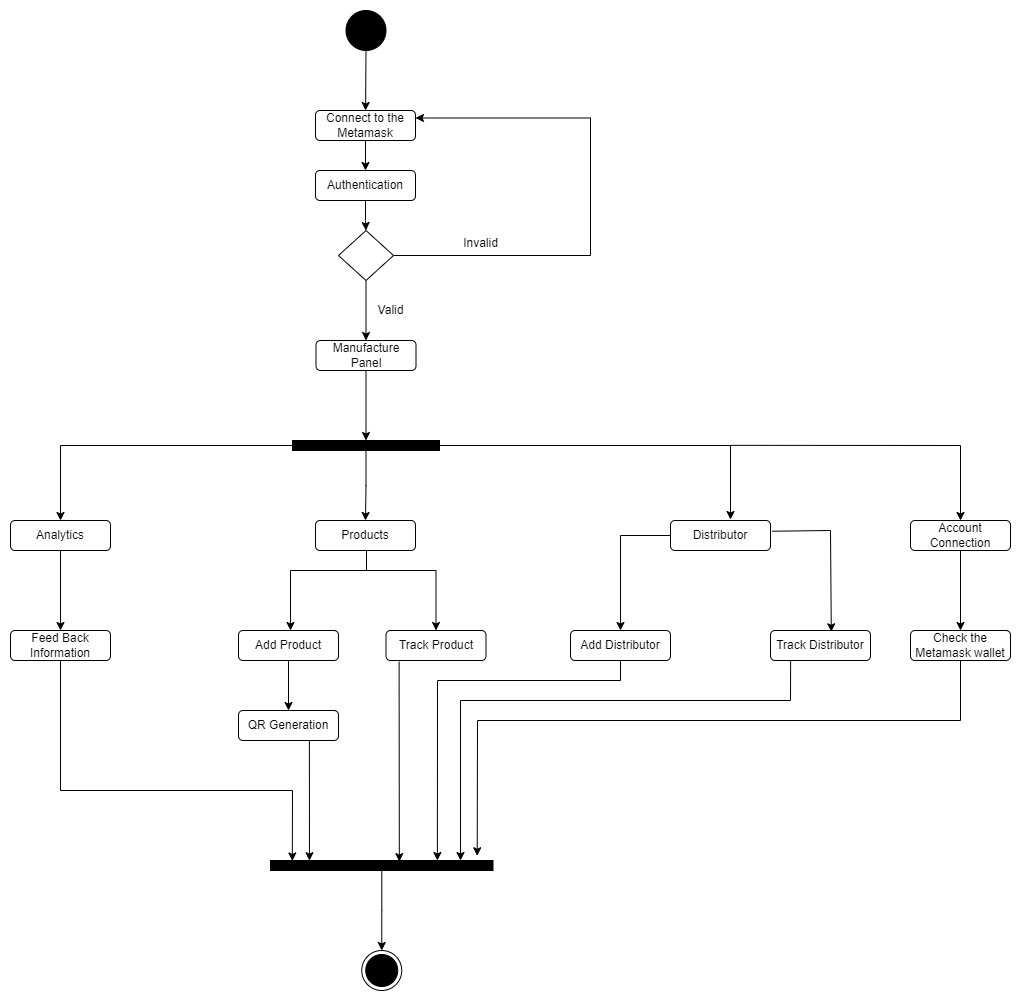

The diagram above was exported from draw.io. Its source (the exported page's mxGraphModel, read from the mxfile embedded in the PNG):
<mxGraphModel dx="868" dy="450" grid="1" gridSize="10" guides="1" tooltips="1" connect="1" arrows="1" fold="1" page="1" pageScale="1" pageWidth="850" pageHeight="1100" background="none" math="0" shadow="0">
  <root>
    <mxCell id="0" />
    <mxCell id="1" parent="0" />
    <mxCell id="miDB8AgnkMZgyUwEvchw-1" value="" style="ellipse;whiteSpace=wrap;html=1;rounded=0;shadow=0;comic=0;labelBackgroundColor=none;strokeWidth=1;fillColor=#000000;fontFamily=Verdana;fontSize=12;align=center;" parent="1" vertex="1">
      <mxGeometry x="405.5" y="80" width="40" height="40" as="geometry" />
    </mxCell>
    <mxCell id="miDB8AgnkMZgyUwEvchw-17" style="edgeStyle=orthogonalEdgeStyle;rounded=0;orthogonalLoop=1;jettySize=auto;html=1;entryX=0.5;entryY=0;entryDx=0;entryDy=0;" parent="1" source="miDB8AgnkMZgyUwEvchw-6" target="miDB8AgnkMZgyUwEvchw-16" edge="1">
      <mxGeometry relative="1" as="geometry" />
    </mxCell>
    <mxCell id="miDB8AgnkMZgyUwEvchw-6" value="Connect to the Metamask" style="rounded=1;whiteSpace=wrap;html=1;" parent="1" vertex="1">
      <mxGeometry x="375" y="180" width="100" height="30" as="geometry" />
    </mxCell>
    <mxCell id="miDB8AgnkMZgyUwEvchw-7" value="" style="endArrow=classic;html=1;rounded=0;exitX=0.5;exitY=1;exitDx=0;exitDy=0;" parent="1" source="miDB8AgnkMZgyUwEvchw-1" target="miDB8AgnkMZgyUwEvchw-6" edge="1">
      <mxGeometry width="50" height="50" relative="1" as="geometry">
        <mxPoint x="120" y="180" as="sourcePoint" />
        <mxPoint x="425" y="120" as="targetPoint" />
      </mxGeometry>
    </mxCell>
    <mxCell id="miDB8AgnkMZgyUwEvchw-19" style="edgeStyle=orthogonalEdgeStyle;rounded=0;orthogonalLoop=1;jettySize=auto;html=1;entryX=0.5;entryY=0;entryDx=0;entryDy=0;" parent="1" source="miDB8AgnkMZgyUwEvchw-16" target="miDB8AgnkMZgyUwEvchw-18" edge="1">
      <mxGeometry relative="1" as="geometry" />
    </mxCell>
    <mxCell id="miDB8AgnkMZgyUwEvchw-16" value="Authentication" style="rounded=1;whiteSpace=wrap;html=1;" parent="1" vertex="1">
      <mxGeometry x="375" y="240" width="100" height="30" as="geometry" />
    </mxCell>
    <mxCell id="miDB8AgnkMZgyUwEvchw-23" style="edgeStyle=orthogonalEdgeStyle;rounded=0;orthogonalLoop=1;jettySize=auto;html=1;" parent="1" source="miDB8AgnkMZgyUwEvchw-18" edge="1">
      <mxGeometry relative="1" as="geometry">
        <mxPoint x="425.5" y="410" as="targetPoint" />
      </mxGeometry>
    </mxCell>
    <mxCell id="MSoGT4fMePcgD7L6ewtP-14" style="edgeStyle=orthogonalEdgeStyle;rounded=0;orthogonalLoop=1;jettySize=auto;html=1;exitX=1;exitY=0.5;exitDx=0;exitDy=0;entryX=1;entryY=0.25;entryDx=0;entryDy=0;startArrow=none;" parent="1" source="miDB8AgnkMZgyUwEvchw-18" target="miDB8AgnkMZgyUwEvchw-6" edge="1">
      <mxGeometry relative="1" as="geometry">
        <mxPoint x="530" y="190" as="targetPoint" />
        <Array as="points">
          <mxPoint x="650" y="325" />
          <mxPoint x="650" y="188" />
        </Array>
      </mxGeometry>
    </mxCell>
    <mxCell id="miDB8AgnkMZgyUwEvchw-18" value="" style="rhombus;whiteSpace=wrap;html=1;" parent="1" vertex="1">
      <mxGeometry x="398" y="300" width="55" height="50" as="geometry" />
    </mxCell>
    <mxCell id="miDB8AgnkMZgyUwEvchw-31" style="edgeStyle=orthogonalEdgeStyle;rounded=0;orthogonalLoop=1;jettySize=auto;html=1;entryX=0.6;entryY=-0.033;entryDx=0;entryDy=0;entryPerimeter=0;exitX=1;exitY=0.5;exitDx=0;exitDy=0;" parent="1" source="mVoTilRvF9XurMWq40yH-1" target="miDB8AgnkMZgyUwEvchw-29" edge="1">
      <mxGeometry relative="1" as="geometry">
        <mxPoint x="485.5" y="510" as="sourcePoint" />
        <Array as="points">
          <mxPoint x="790" y="515" />
        </Array>
      </mxGeometry>
    </mxCell>
    <mxCell id="miDB8AgnkMZgyUwEvchw-33" style="edgeStyle=orthogonalEdgeStyle;rounded=0;orthogonalLoop=1;jettySize=auto;html=1;entryX=0.5;entryY=0;entryDx=0;entryDy=0;exitX=0;exitY=0.5;exitDx=0;exitDy=0;" parent="1" source="mVoTilRvF9XurMWq40yH-1" target="miDB8AgnkMZgyUwEvchw-32" edge="1">
      <mxGeometry relative="1" as="geometry">
        <mxPoint x="365.5" y="510" as="sourcePoint" />
      </mxGeometry>
    </mxCell>
    <mxCell id="miDB8AgnkMZgyUwEvchw-27" value="Valid" style="text;html=1;align=center;verticalAlign=middle;resizable=0;points=[];autosize=1;strokeColor=none;fillColor=none;" parent="1" vertex="1">
      <mxGeometry x="425" y="365" width="50" height="30" as="geometry" />
    </mxCell>
    <mxCell id="miDB8AgnkMZgyUwEvchw-38" style="edgeStyle=orthogonalEdgeStyle;rounded=0;orthogonalLoop=1;jettySize=auto;html=1;" parent="1" source="miDB8AgnkMZgyUwEvchw-28" target="miDB8AgnkMZgyUwEvchw-36" edge="1">
      <mxGeometry relative="1" as="geometry">
        <Array as="points">
          <mxPoint x="426" y="640" />
          <mxPoint x="350" y="640" />
        </Array>
      </mxGeometry>
    </mxCell>
    <mxCell id="miDB8AgnkMZgyUwEvchw-28" value="Products" style="rounded=1;whiteSpace=wrap;html=1;" parent="1" vertex="1">
      <mxGeometry x="375" y="590" width="100" height="30" as="geometry" />
    </mxCell>
    <mxCell id="miDB8AgnkMZgyUwEvchw-29" value="Distributor" style="rounded=1;whiteSpace=wrap;html=1;" parent="1" vertex="1">
      <mxGeometry x="730" y="590" width="100" height="30" as="geometry" />
    </mxCell>
    <mxCell id="MSoGT4fMePcgD7L6ewtP-21" style="edgeStyle=orthogonalEdgeStyle;rounded=0;orthogonalLoop=1;jettySize=auto;html=1;entryX=0.5;entryY=0;entryDx=0;entryDy=0;" parent="1" source="miDB8AgnkMZgyUwEvchw-32" target="MSoGT4fMePcgD7L6ewtP-20" edge="1">
      <mxGeometry relative="1" as="geometry" />
    </mxCell>
    <mxCell id="miDB8AgnkMZgyUwEvchw-32" value="Analytics" style="rounded=1;whiteSpace=wrap;html=1;" parent="1" vertex="1">
      <mxGeometry x="70" y="590" width="100" height="30" as="geometry" />
    </mxCell>
    <mxCell id="MSoGT4fMePcgD7L6ewtP-9" style="edgeStyle=orthogonalEdgeStyle;rounded=0;orthogonalLoop=1;jettySize=auto;html=1;entryX=0.5;entryY=0;entryDx=0;entryDy=0;" parent="1" source="miDB8AgnkMZgyUwEvchw-36" target="MSoGT4fMePcgD7L6ewtP-8" edge="1">
      <mxGeometry relative="1" as="geometry" />
    </mxCell>
    <mxCell id="miDB8AgnkMZgyUwEvchw-36" value="Add Product" style="rounded=1;whiteSpace=wrap;html=1;" parent="1" vertex="1">
      <mxGeometry x="298" y="700" width="100" height="30" as="geometry" />
    </mxCell>
    <mxCell id="MSoGT4fMePcgD7L6ewtP-1" value="Track Product" style="rounded=1;whiteSpace=wrap;html=1;" parent="1" vertex="1">
      <mxGeometry x="445.5" y="700" width="100" height="30" as="geometry" />
    </mxCell>
    <mxCell id="MSoGT4fMePcgD7L6ewtP-2" style="edgeStyle=orthogonalEdgeStyle;rounded=0;orthogonalLoop=1;jettySize=auto;html=1;entryX=0.5;entryY=0;entryDx=0;entryDy=0;exitX=0.5;exitY=1;exitDx=0;exitDy=0;" parent="1" source="miDB8AgnkMZgyUwEvchw-28" target="MSoGT4fMePcgD7L6ewtP-1" edge="1">
      <mxGeometry relative="1" as="geometry">
        <mxPoint x="430" y="560" as="sourcePoint" />
        <mxPoint x="430" y="600" as="targetPoint" />
        <Array as="points">
          <mxPoint x="426" y="620" />
          <mxPoint x="426" y="640" />
          <mxPoint x="496" y="640" />
        </Array>
      </mxGeometry>
    </mxCell>
    <mxCell id="MSoGT4fMePcgD7L6ewtP-3" value="Add Distributor" style="rounded=1;whiteSpace=wrap;html=1;" parent="1" vertex="1">
      <mxGeometry x="630" y="700" width="100" height="30" as="geometry" />
    </mxCell>
    <mxCell id="MSoGT4fMePcgD7L6ewtP-4" value="Track Distributor" style="rounded=1;whiteSpace=wrap;html=1;" parent="1" vertex="1">
      <mxGeometry x="830" y="700" width="100" height="30" as="geometry" />
    </mxCell>
    <mxCell id="MSoGT4fMePcgD7L6ewtP-24" style="edgeStyle=orthogonalEdgeStyle;rounded=0;orthogonalLoop=1;jettySize=auto;html=1;entryX=0.184;entryY=0.018;entryDx=0;entryDy=0;entryPerimeter=0;" parent="1" edge="1">
      <mxGeometry relative="1" as="geometry">
        <mxPoint x="346" y="810" as="sourcePoint" />
        <mxPoint x="368.94000000000005" y="930.1800000000001" as="targetPoint" />
      </mxGeometry>
    </mxCell>
    <mxCell id="MSoGT4fMePcgD7L6ewtP-8" value="QR Generation" style="rounded=1;whiteSpace=wrap;html=1;" parent="1" vertex="1">
      <mxGeometry x="298" y="780" width="100" height="30" as="geometry" />
    </mxCell>
    <mxCell id="MSoGT4fMePcgD7L6ewtP-13" style="edgeStyle=orthogonalEdgeStyle;rounded=0;orthogonalLoop=1;jettySize=auto;html=1;entryX=0.5;entryY=0;entryDx=0;entryDy=0;" parent="1" source="MSoGT4fMePcgD7L6ewtP-10" target="MSoGT4fMePcgD7L6ewtP-12" edge="1">
      <mxGeometry relative="1" as="geometry" />
    </mxCell>
    <mxCell id="MSoGT4fMePcgD7L6ewtP-10" value="Account Connection" style="rounded=1;whiteSpace=wrap;html=1;" parent="1" vertex="1">
      <mxGeometry x="970" y="590" width="100" height="30" as="geometry" />
    </mxCell>
    <mxCell id="MSoGT4fMePcgD7L6ewtP-12" value="Check the Metamask wallet" style="rounded=1;whiteSpace=wrap;html=1;" parent="1" vertex="1">
      <mxGeometry x="970" y="700" width="100" height="30" as="geometry" />
    </mxCell>
    <mxCell id="MSoGT4fMePcgD7L6ewtP-16" value="Invalid" style="text;html=1;align=center;verticalAlign=middle;resizable=0;points=[];autosize=1;strokeColor=none;fillColor=none;" parent="1" vertex="1">
      <mxGeometry x="510" y="298" width="60" height="30" as="geometry" />
    </mxCell>
    <mxCell id="MSoGT4fMePcgD7L6ewtP-20" value="Feed Back Information" style="rounded=1;whiteSpace=wrap;html=1;" parent="1" vertex="1">
      <mxGeometry x="70" y="700" width="100" height="30" as="geometry" />
    </mxCell>
    <mxCell id="MSoGT4fMePcgD7L6ewtP-31" style="edgeStyle=orthogonalEdgeStyle;rounded=0;orthogonalLoop=1;jettySize=auto;html=1;" parent="1" source="MSoGT4fMePcgD7L6ewtP-22" target="MSoGT4fMePcgD7L6ewtP-30" edge="1">
      <mxGeometry relative="1" as="geometry" />
    </mxCell>
    <mxCell id="MSoGT4fMePcgD7L6ewtP-30" value="" style="ellipse;html=1;shape=endState;fillColor=#000000;strokeColor=#000000;" parent="1" vertex="1">
      <mxGeometry x="421.25" y="1020" width="40" height="40" as="geometry" />
    </mxCell>
    <mxCell id="ue3S4nBqBf720yKQNe0P-3" style="edgeStyle=orthogonalEdgeStyle;rounded=0;orthogonalLoop=1;jettySize=auto;html=1;exitX=0.5;exitY=1;exitDx=0;exitDy=0;" parent="1" source="mVoTilRvF9XurMWq40yH-1" target="miDB8AgnkMZgyUwEvchw-28" edge="1">
      <mxGeometry relative="1" as="geometry">
        <mxPoint x="425.53333333333353" y="540" as="sourcePoint" />
      </mxGeometry>
    </mxCell>
    <mxCell id="MSoGT4fMePcgD7L6ewtP-22" value="" style="whiteSpace=wrap;html=1;rounded=0;shadow=0;comic=0;labelBackgroundColor=none;strokeWidth=1;fillColor=#000000;fontFamily=Verdana;fontSize=12;align=center;rotation=0;" parent="1" vertex="1">
      <mxGeometry x="330" y="930" width="222.5" height="10" as="geometry" />
    </mxCell>
    <mxCell id="ue3S4nBqBf720yKQNe0P-10" value="" style="endArrow=classic;html=1;rounded=0;exitX=0;exitY=0.5;exitDx=0;exitDy=0;" parent="1" source="miDB8AgnkMZgyUwEvchw-29" target="MSoGT4fMePcgD7L6ewtP-3" edge="1">
      <mxGeometry width="50" height="50" relative="1" as="geometry">
        <mxPoint x="680" y="605" as="sourcePoint" />
        <mxPoint x="730" y="640" as="targetPoint" />
        <Array as="points">
          <mxPoint x="680" y="605" />
        </Array>
      </mxGeometry>
    </mxCell>
    <mxCell id="ue3S4nBqBf720yKQNe0P-12" value="" style="endArrow=classic;html=1;rounded=0;exitX=1.015;exitY=0.357;exitDx=0;exitDy=0;exitPerimeter=0;entryX=0.608;entryY=0.043;entryDx=0;entryDy=0;entryPerimeter=0;" parent="1" source="miDB8AgnkMZgyUwEvchw-29" target="MSoGT4fMePcgD7L6ewtP-4" edge="1">
      <mxGeometry width="50" height="50" relative="1" as="geometry">
        <mxPoint x="830" y="614.0000000000001" as="sourcePoint" />
        <mxPoint x="860" y="699" as="targetPoint" />
        <Array as="points">
          <mxPoint x="890" y="600" />
        </Array>
      </mxGeometry>
    </mxCell>
    <mxCell id="ue3S4nBqBf720yKQNe0P-15" value="" style="endArrow=classic;html=1;rounded=0;exitX=0.5;exitY=1;exitDx=0;exitDy=0;entryX=0.75;entryY=0;entryDx=0;entryDy=0;" parent="1" source="MSoGT4fMePcgD7L6ewtP-3" target="MSoGT4fMePcgD7L6ewtP-22" edge="1">
      <mxGeometry width="50" height="50" relative="1" as="geometry">
        <mxPoint x="670" y="830" as="sourcePoint" />
        <mxPoint x="520" y="860" as="targetPoint" />
        <Array as="points">
          <mxPoint x="680" y="750" />
          <mxPoint x="497" y="750" />
        </Array>
      </mxGeometry>
    </mxCell>
    <mxCell id="ue3S4nBqBf720yKQNe0P-16" value="" style="endArrow=classic;html=1;rounded=0;exitX=0.131;exitY=1.038;exitDx=0;exitDy=0;exitPerimeter=0;entryX=0.579;entryY=0.111;entryDx=0;entryDy=0;entryPerimeter=0;" parent="1" source="MSoGT4fMePcgD7L6ewtP-1" target="MSoGT4fMePcgD7L6ewtP-22" edge="1">
      <mxGeometry width="50" height="50" relative="1" as="geometry">
        <mxPoint x="440" y="860" as="sourcePoint" />
        <mxPoint x="490" y="810" as="targetPoint" />
      </mxGeometry>
    </mxCell>
    <mxCell id="ue3S4nBqBf720yKQNe0P-17" value="" style="endArrow=classic;html=1;rounded=0;exitX=0.5;exitY=1;exitDx=0;exitDy=0;" parent="1" edge="1">
      <mxGeometry width="50" height="50" relative="1" as="geometry">
        <mxPoint x="850.12" y="730" as="sourcePoint" />
        <mxPoint x="520" y="930" as="targetPoint" />
        <Array as="points">
          <mxPoint x="850" y="770" />
          <mxPoint x="520" y="770" />
        </Array>
      </mxGeometry>
    </mxCell>
    <mxCell id="ue3S4nBqBf720yKQNe0P-18" value="" style="endArrow=classic;html=1;rounded=0;entryX=0.929;entryY=-0.471;entryDx=0;entryDy=0;entryPerimeter=0;" parent="1" target="MSoGT4fMePcgD7L6ewtP-22" edge="1">
      <mxGeometry width="50" height="50" relative="1" as="geometry">
        <mxPoint x="1020" y="730" as="sourcePoint" />
        <mxPoint x="670" y="930" as="targetPoint" />
        <Array as="points">
          <mxPoint x="1020" y="790" />
          <mxPoint x="537" y="790" />
        </Array>
      </mxGeometry>
    </mxCell>
    <mxCell id="ue3S4nBqBf720yKQNe0P-19" value="" style="endArrow=classic;html=1;rounded=0;exitX=0.5;exitY=1;exitDx=0;exitDy=0;entryX=0.098;entryY=0.046;entryDx=0;entryDy=0;entryPerimeter=0;" parent="1" source="MSoGT4fMePcgD7L6ewtP-20" target="MSoGT4fMePcgD7L6ewtP-22" edge="1">
      <mxGeometry width="50" height="50" relative="1" as="geometry">
        <mxPoint x="690" y="740" as="sourcePoint" />
        <mxPoint x="506.875" y="940" as="targetPoint" />
        <Array as="points">
          <mxPoint x="120" y="860" />
          <mxPoint x="352" y="860" />
        </Array>
      </mxGeometry>
    </mxCell>
    <mxCell id="mVoTilRvF9XurMWq40yH-1" value="" style="whiteSpace=wrap;html=1;rounded=0;shadow=0;comic=0;labelBackgroundColor=none;strokeWidth=1;fillColor=#000000;fontFamily=Verdana;fontSize=12;align=center;rotation=0;" parent="1" vertex="1">
      <mxGeometry x="352" y="510" width="147" height="10" as="geometry" />
    </mxCell>
    <mxCell id="mVoTilRvF9XurMWq40yH-3" value="" style="endArrow=classic;html=1;rounded=0;entryX=0.5;entryY=0;entryDx=0;entryDy=0;" parent="1" target="MSoGT4fMePcgD7L6ewtP-10" edge="1">
      <mxGeometry width="50" height="50" relative="1" as="geometry">
        <mxPoint x="790" y="514.84" as="sourcePoint" />
        <mxPoint x="980" y="530" as="targetPoint" />
        <Array as="points">
          <mxPoint x="1020" y="515" />
        </Array>
      </mxGeometry>
    </mxCell>
    <mxCell id="mVoTilRvF9XurMWq40yH-5" style="edgeStyle=orthogonalEdgeStyle;rounded=0;orthogonalLoop=1;jettySize=auto;html=1;entryX=0.5;entryY=0;entryDx=0;entryDy=0;" parent="1" source="mVoTilRvF9XurMWq40yH-4" target="mVoTilRvF9XurMWq40yH-1" edge="1">
      <mxGeometry relative="1" as="geometry" />
    </mxCell>
    <mxCell id="mVoTilRvF9XurMWq40yH-4" value="Manufacture Panel" style="rounded=1;whiteSpace=wrap;html=1;" parent="1" vertex="1">
      <mxGeometry x="375.5" y="410" width="100" height="30" as="geometry" />
    </mxCell>
  </root>
</mxGraphModel>